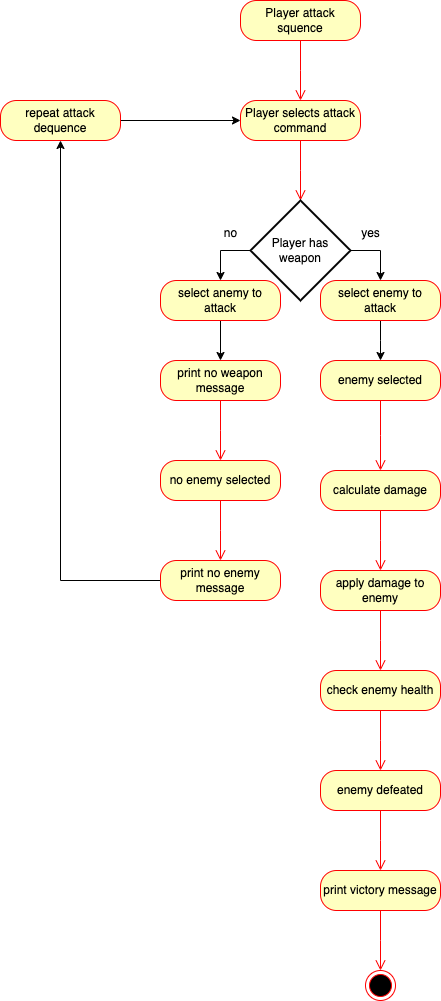

The diagram above was exported from draw.io. Its source (the exported page's mxGraphModel, read from the mxfile embedded in the PNG):
<mxGraphModel dx="954" dy="652" grid="1" gridSize="10" guides="1" tooltips="1" connect="1" arrows="1" fold="1" page="1" pageScale="1" pageWidth="850" pageHeight="1100" math="0" shadow="0">
  <root>
    <mxCell id="0" />
    <mxCell id="1" parent="0" />
    <mxCell id="UB7i4LSM0qi0ImreIi4T-1" value="Player attack squence" style="rounded=1;whiteSpace=wrap;html=1;arcSize=40;fontColor=#000000;fillColor=#ffffc0;strokeColor=#ff0000;" vertex="1" parent="1">
      <mxGeometry x="340" y="30" width="120" height="40" as="geometry" />
    </mxCell>
    <mxCell id="UB7i4LSM0qi0ImreIi4T-2" value="" style="edgeStyle=orthogonalEdgeStyle;html=1;verticalAlign=bottom;endArrow=open;endSize=8;strokeColor=#ff0000;rounded=0;" edge="1" source="UB7i4LSM0qi0ImreIi4T-1" parent="1">
      <mxGeometry relative="1" as="geometry">
        <mxPoint x="400" y="130" as="targetPoint" />
      </mxGeometry>
    </mxCell>
    <mxCell id="UB7i4LSM0qi0ImreIi4T-3" value="Player selects attack command" style="rounded=1;whiteSpace=wrap;html=1;arcSize=40;fontColor=#000000;fillColor=#ffffc0;strokeColor=#ff0000;" vertex="1" parent="1">
      <mxGeometry x="340" y="130" width="120" height="40" as="geometry" />
    </mxCell>
    <mxCell id="UB7i4LSM0qi0ImreIi4T-4" value="" style="edgeStyle=orthogonalEdgeStyle;html=1;verticalAlign=bottom;endArrow=open;endSize=8;strokeColor=#ff0000;rounded=0;" edge="1" source="UB7i4LSM0qi0ImreIi4T-3" parent="1">
      <mxGeometry relative="1" as="geometry">
        <mxPoint x="400" y="230" as="targetPoint" />
      </mxGeometry>
    </mxCell>
    <mxCell id="UB7i4LSM0qi0ImreIi4T-10" style="edgeStyle=orthogonalEdgeStyle;rounded=0;orthogonalLoop=1;jettySize=auto;html=1;exitX=0;exitY=0.5;exitDx=0;exitDy=0;exitPerimeter=0;entryX=0.5;entryY=0;entryDx=0;entryDy=0;" edge="1" parent="1" source="UB7i4LSM0qi0ImreIi4T-5" target="UB7i4LSM0qi0ImreIi4T-6">
      <mxGeometry relative="1" as="geometry" />
    </mxCell>
    <mxCell id="UB7i4LSM0qi0ImreIi4T-11" style="edgeStyle=orthogonalEdgeStyle;rounded=0;orthogonalLoop=1;jettySize=auto;html=1;exitX=1;exitY=0.5;exitDx=0;exitDy=0;exitPerimeter=0;entryX=0.5;entryY=0;entryDx=0;entryDy=0;" edge="1" parent="1" source="UB7i4LSM0qi0ImreIi4T-5" target="UB7i4LSM0qi0ImreIi4T-8">
      <mxGeometry relative="1" as="geometry" />
    </mxCell>
    <mxCell id="UB7i4LSM0qi0ImreIi4T-5" value="Player has weapon" style="strokeWidth=2;html=1;shape=mxgraph.flowchart.decision;whiteSpace=wrap;" vertex="1" parent="1">
      <mxGeometry x="350" y="230" width="100" height="100" as="geometry" />
    </mxCell>
    <mxCell id="UB7i4LSM0qi0ImreIi4T-19" style="edgeStyle=orthogonalEdgeStyle;rounded=0;orthogonalLoop=1;jettySize=auto;html=1;exitX=0.5;exitY=1;exitDx=0;exitDy=0;entryX=0.5;entryY=0;entryDx=0;entryDy=0;" edge="1" parent="1" source="UB7i4LSM0qi0ImreIi4T-6" target="UB7i4LSM0qi0ImreIi4T-14">
      <mxGeometry relative="1" as="geometry" />
    </mxCell>
    <mxCell id="UB7i4LSM0qi0ImreIi4T-6" value="select anemy to attack" style="rounded=1;whiteSpace=wrap;html=1;arcSize=40;fontColor=#000000;fillColor=#ffffc0;strokeColor=#ff0000;" vertex="1" parent="1">
      <mxGeometry x="260" y="310" width="120" height="40" as="geometry" />
    </mxCell>
    <mxCell id="UB7i4LSM0qi0ImreIi4T-18" style="edgeStyle=orthogonalEdgeStyle;rounded=0;orthogonalLoop=1;jettySize=auto;html=1;exitX=0.5;exitY=1;exitDx=0;exitDy=0;" edge="1" parent="1" source="UB7i4LSM0qi0ImreIi4T-8">
      <mxGeometry relative="1" as="geometry">
        <mxPoint x="480" y="390" as="targetPoint" />
      </mxGeometry>
    </mxCell>
    <mxCell id="UB7i4LSM0qi0ImreIi4T-8" value="select enemy to attack" style="rounded=1;whiteSpace=wrap;html=1;arcSize=40;fontColor=#000000;fillColor=#ffffc0;strokeColor=#ff0000;" vertex="1" parent="1">
      <mxGeometry x="420" y="310" width="120" height="40" as="geometry" />
    </mxCell>
    <mxCell id="UB7i4LSM0qi0ImreIi4T-12" value="yes" style="text;html=1;align=center;verticalAlign=middle;resizable=0;points=[];autosize=1;strokeColor=none;fillColor=none;" vertex="1" parent="1">
      <mxGeometry x="450" y="248" width="40" height="30" as="geometry" />
    </mxCell>
    <mxCell id="UB7i4LSM0qi0ImreIi4T-13" value="no" style="text;html=1;align=center;verticalAlign=middle;resizable=0;points=[];autosize=1;strokeColor=none;fillColor=none;" vertex="1" parent="1">
      <mxGeometry x="310" y="248" width="40" height="30" as="geometry" />
    </mxCell>
    <mxCell id="UB7i4LSM0qi0ImreIi4T-14" value="print no weapon message" style="rounded=1;whiteSpace=wrap;html=1;arcSize=40;fontColor=#000000;fillColor=#ffffc0;strokeColor=#ff0000;" vertex="1" parent="1">
      <mxGeometry x="260" y="390" width="120" height="40" as="geometry" />
    </mxCell>
    <mxCell id="UB7i4LSM0qi0ImreIi4T-15" value="" style="edgeStyle=orthogonalEdgeStyle;html=1;verticalAlign=bottom;endArrow=open;endSize=8;strokeColor=#ff0000;rounded=0;" edge="1" source="UB7i4LSM0qi0ImreIi4T-14" parent="1">
      <mxGeometry relative="1" as="geometry">
        <mxPoint x="320" y="490" as="targetPoint" />
      </mxGeometry>
    </mxCell>
    <mxCell id="UB7i4LSM0qi0ImreIi4T-16" value="enemy selected" style="rounded=1;whiteSpace=wrap;html=1;arcSize=40;fontColor=#000000;fillColor=#ffffc0;strokeColor=#ff0000;" vertex="1" parent="1">
      <mxGeometry x="420" y="390" width="120" height="40" as="geometry" />
    </mxCell>
    <mxCell id="UB7i4LSM0qi0ImreIi4T-17" value="" style="edgeStyle=orthogonalEdgeStyle;html=1;verticalAlign=bottom;endArrow=open;endSize=8;strokeColor=#ff0000;rounded=0;" edge="1" source="UB7i4LSM0qi0ImreIi4T-16" parent="1">
      <mxGeometry relative="1" as="geometry">
        <mxPoint x="480" y="500" as="targetPoint" />
      </mxGeometry>
    </mxCell>
    <mxCell id="UB7i4LSM0qi0ImreIi4T-20" value="calculate damage" style="rounded=1;whiteSpace=wrap;html=1;arcSize=40;fontColor=#000000;fillColor=#ffffc0;strokeColor=#ff0000;" vertex="1" parent="1">
      <mxGeometry x="420" y="500" width="120" height="40" as="geometry" />
    </mxCell>
    <mxCell id="UB7i4LSM0qi0ImreIi4T-21" value="" style="edgeStyle=orthogonalEdgeStyle;html=1;verticalAlign=bottom;endArrow=open;endSize=8;strokeColor=#ff0000;rounded=0;" edge="1" source="UB7i4LSM0qi0ImreIi4T-20" parent="1">
      <mxGeometry relative="1" as="geometry">
        <mxPoint x="480" y="600" as="targetPoint" />
      </mxGeometry>
    </mxCell>
    <mxCell id="UB7i4LSM0qi0ImreIi4T-24" value="apply damage to enemy" style="rounded=1;whiteSpace=wrap;html=1;arcSize=40;fontColor=#000000;fillColor=#ffffc0;strokeColor=#ff0000;" vertex="1" parent="1">
      <mxGeometry x="420" y="600" width="120" height="40" as="geometry" />
    </mxCell>
    <mxCell id="UB7i4LSM0qi0ImreIi4T-25" value="" style="edgeStyle=orthogonalEdgeStyle;html=1;verticalAlign=bottom;endArrow=open;endSize=8;strokeColor=#ff0000;rounded=0;" edge="1" source="UB7i4LSM0qi0ImreIi4T-24" parent="1">
      <mxGeometry relative="1" as="geometry">
        <mxPoint x="480" y="700" as="targetPoint" />
      </mxGeometry>
    </mxCell>
    <mxCell id="UB7i4LSM0qi0ImreIi4T-26" value="check enemy health" style="rounded=1;whiteSpace=wrap;html=1;arcSize=40;fontColor=#000000;fillColor=#ffffc0;strokeColor=#ff0000;" vertex="1" parent="1">
      <mxGeometry x="420" y="700" width="120" height="40" as="geometry" />
    </mxCell>
    <mxCell id="UB7i4LSM0qi0ImreIi4T-27" value="" style="edgeStyle=orthogonalEdgeStyle;html=1;verticalAlign=bottom;endArrow=open;endSize=8;strokeColor=#ff0000;rounded=0;" edge="1" source="UB7i4LSM0qi0ImreIi4T-26" parent="1">
      <mxGeometry relative="1" as="geometry">
        <mxPoint x="480" y="800" as="targetPoint" />
      </mxGeometry>
    </mxCell>
    <mxCell id="UB7i4LSM0qi0ImreIi4T-28" value="enemy defeated" style="rounded=1;whiteSpace=wrap;html=1;arcSize=40;fontColor=#000000;fillColor=#ffffc0;strokeColor=#ff0000;" vertex="1" parent="1">
      <mxGeometry x="420" y="800" width="120" height="40" as="geometry" />
    </mxCell>
    <mxCell id="UB7i4LSM0qi0ImreIi4T-29" value="" style="edgeStyle=orthogonalEdgeStyle;html=1;verticalAlign=bottom;endArrow=open;endSize=8;strokeColor=#ff0000;rounded=0;" edge="1" source="UB7i4LSM0qi0ImreIi4T-28" parent="1">
      <mxGeometry relative="1" as="geometry">
        <mxPoint x="480" y="900" as="targetPoint" />
      </mxGeometry>
    </mxCell>
    <mxCell id="UB7i4LSM0qi0ImreIi4T-30" value="print victory message" style="rounded=1;whiteSpace=wrap;html=1;arcSize=40;fontColor=#000000;fillColor=#ffffc0;strokeColor=#ff0000;" vertex="1" parent="1">
      <mxGeometry x="420" y="900" width="120" height="40" as="geometry" />
    </mxCell>
    <mxCell id="UB7i4LSM0qi0ImreIi4T-31" value="" style="edgeStyle=orthogonalEdgeStyle;html=1;verticalAlign=bottom;endArrow=open;endSize=8;strokeColor=#ff0000;rounded=0;" edge="1" source="UB7i4LSM0qi0ImreIi4T-30" parent="1">
      <mxGeometry relative="1" as="geometry">
        <mxPoint x="480" y="1000" as="targetPoint" />
      </mxGeometry>
    </mxCell>
    <mxCell id="UB7i4LSM0qi0ImreIi4T-32" value="" style="ellipse;html=1;shape=endState;fillColor=#000000;strokeColor=#ff0000;" vertex="1" parent="1">
      <mxGeometry x="465" y="1000" width="30" height="30" as="geometry" />
    </mxCell>
    <mxCell id="UB7i4LSM0qi0ImreIi4T-33" value="no enemy selected" style="rounded=1;whiteSpace=wrap;html=1;arcSize=40;fontColor=#000000;fillColor=#ffffc0;strokeColor=#ff0000;" vertex="1" parent="1">
      <mxGeometry x="260" y="490" width="120" height="40" as="geometry" />
    </mxCell>
    <mxCell id="UB7i4LSM0qi0ImreIi4T-34" value="" style="edgeStyle=orthogonalEdgeStyle;html=1;verticalAlign=bottom;endArrow=open;endSize=8;strokeColor=#ff0000;rounded=0;" edge="1" source="UB7i4LSM0qi0ImreIi4T-33" parent="1">
      <mxGeometry relative="1" as="geometry">
        <mxPoint x="320" y="590" as="targetPoint" />
      </mxGeometry>
    </mxCell>
    <mxCell id="UB7i4LSM0qi0ImreIi4T-42" style="edgeStyle=orthogonalEdgeStyle;rounded=0;orthogonalLoop=1;jettySize=auto;html=1;exitX=0;exitY=0.5;exitDx=0;exitDy=0;" edge="1" parent="1" source="UB7i4LSM0qi0ImreIi4T-35" target="UB7i4LSM0qi0ImreIi4T-41">
      <mxGeometry relative="1" as="geometry" />
    </mxCell>
    <mxCell id="UB7i4LSM0qi0ImreIi4T-35" value="print no enemy message" style="rounded=1;whiteSpace=wrap;html=1;arcSize=40;fontColor=#000000;fillColor=#ffffc0;strokeColor=#ff0000;" vertex="1" parent="1">
      <mxGeometry x="260" y="590" width="120" height="40" as="geometry" />
    </mxCell>
    <mxCell id="UB7i4LSM0qi0ImreIi4T-43" style="edgeStyle=orthogonalEdgeStyle;rounded=0;orthogonalLoop=1;jettySize=auto;html=1;exitX=1;exitY=0.5;exitDx=0;exitDy=0;entryX=0;entryY=0.5;entryDx=0;entryDy=0;" edge="1" parent="1" source="UB7i4LSM0qi0ImreIi4T-41" target="UB7i4LSM0qi0ImreIi4T-3">
      <mxGeometry relative="1" as="geometry" />
    </mxCell>
    <mxCell id="UB7i4LSM0qi0ImreIi4T-41" value="repeat attack dequence" style="rounded=1;whiteSpace=wrap;html=1;arcSize=40;fontColor=#000000;fillColor=#ffffc0;strokeColor=#ff0000;" vertex="1" parent="1">
      <mxGeometry x="100" y="130" width="120" height="40" as="geometry" />
    </mxCell>
  </root>
</mxGraphModel>